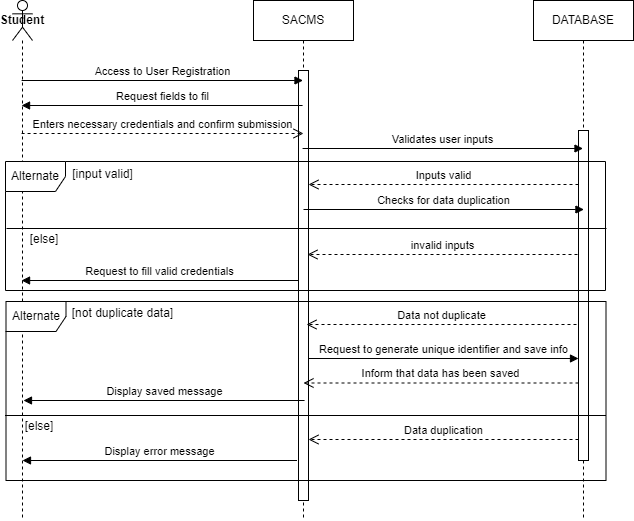

The diagram above was exported from draw.io. Its source (the exported page's mxGraphModel, read from the mxfile embedded in the PNG):
<mxGraphModel dx="651" dy="756" grid="1" gridSize="10" guides="1" tooltips="1" connect="1" arrows="1" fold="1" page="1" pageScale="1" pageWidth="827" pageHeight="1169" background="none" math="0" shadow="0">
  <root>
    <mxCell id="0" />
    <mxCell id="1" parent="0" />
    <mxCell id="_cAVVx4fnk7UdcvPeypw-1" value="&lt;b&gt;Student&lt;/b&gt;" style="shape=umlLifeline;perimeter=lifelinePerimeter;whiteSpace=wrap;html=1;container=1;dropTarget=0;collapsible=0;recursiveResize=0;outlineConnect=0;portConstraint=eastwest;newEdgeStyle={&quot;curved&quot;:0,&quot;rounded&quot;:0};participant=umlActor;" parent="1" vertex="1">
      <mxGeometry x="109" y="160" width="20" height="520" as="geometry" />
    </mxCell>
    <mxCell id="_cAVVx4fnk7UdcvPeypw-3" value="SACMS" style="shape=umlLifeline;perimeter=lifelinePerimeter;whiteSpace=wrap;html=1;container=1;dropTarget=0;collapsible=0;recursiveResize=0;outlineConnect=0;portConstraint=eastwest;newEdgeStyle={&quot;curved&quot;:0,&quot;rounded&quot;:0};" parent="1" vertex="1">
      <mxGeometry x="350" y="160" width="100" height="520" as="geometry" />
    </mxCell>
    <mxCell id="_cAVVx4fnk7UdcvPeypw-6" value="" style="html=1;points=[[0,0,0,0,5],[0,1,0,0,-5],[1,0,0,0,5],[1,1,0,0,-5]];perimeter=orthogonalPerimeter;outlineConnect=0;targetShapes=umlLifeline;portConstraint=eastwest;newEdgeStyle={&quot;curved&quot;:0,&quot;rounded&quot;:0};" parent="_cAVVx4fnk7UdcvPeypw-3" vertex="1">
      <mxGeometry x="45" y="70" width="10" height="430" as="geometry" />
    </mxCell>
    <mxCell id="_cAVVx4fnk7UdcvPeypw-4" value="DATABASE" style="shape=umlLifeline;perimeter=lifelinePerimeter;whiteSpace=wrap;html=1;container=1;dropTarget=0;collapsible=0;recursiveResize=0;outlineConnect=0;portConstraint=eastwest;newEdgeStyle={&quot;curved&quot;:0,&quot;rounded&quot;:0};" parent="1" vertex="1">
      <mxGeometry x="630" y="160" width="100" height="520" as="geometry" />
    </mxCell>
    <mxCell id="_cAVVx4fnk7UdcvPeypw-11" value="" style="html=1;points=[[0,0,0,0,5],[0,1,0,0,-5],[1,0,0,0,5],[1,1,0,0,-5]];perimeter=orthogonalPerimeter;outlineConnect=0;targetShapes=umlLifeline;portConstraint=eastwest;newEdgeStyle={&quot;curved&quot;:0,&quot;rounded&quot;:0};" parent="_cAVVx4fnk7UdcvPeypw-4" vertex="1">
      <mxGeometry x="45" y="130" width="10" height="330" as="geometry" />
    </mxCell>
    <mxCell id="_cAVVx4fnk7UdcvPeypw-7" value="Access to User Registration" style="html=1;verticalAlign=bottom;endArrow=block;curved=0;rounded=0;" parent="1" edge="1">
      <mxGeometry width="80" relative="1" as="geometry">
        <mxPoint x="118.07142857142844" y="240" as="sourcePoint" />
        <mxPoint x="399.5" y="240" as="targetPoint" />
      </mxGeometry>
    </mxCell>
    <mxCell id="_cAVVx4fnk7UdcvPeypw-8" value="Request fields to fil" style="html=1;verticalAlign=bottom;endArrow=block;curved=0;rounded=0;" parent="1" edge="1">
      <mxGeometry width="80" relative="1" as="geometry">
        <mxPoint x="399.07142857142844" y="265" as="sourcePoint" />
        <mxPoint x="118.07142857142856" y="265" as="targetPoint" />
      </mxGeometry>
    </mxCell>
    <mxCell id="_cAVVx4fnk7UdcvPeypw-9" value="Enters necessary credentials and confirm submission" style="html=1;verticalAlign=bottom;endArrow=open;dashed=1;endSize=8;curved=0;rounded=0;" parent="1" edge="1">
      <mxGeometry relative="1" as="geometry">
        <mxPoint x="118.07142857142844" y="293" as="sourcePoint" />
        <mxPoint x="400" y="293" as="targetPoint" />
      </mxGeometry>
    </mxCell>
    <mxCell id="_cAVVx4fnk7UdcvPeypw-23" value="Validates user inputs" style="html=1;verticalAlign=bottom;endArrow=block;curved=0;rounded=0;" parent="1" edge="1">
      <mxGeometry width="80" relative="1" as="geometry">
        <mxPoint x="399.07142857142844" y="308" as="sourcePoint" />
        <mxPoint x="679.5" y="308" as="targetPoint" />
      </mxGeometry>
    </mxCell>
    <mxCell id="_cAVVx4fnk7UdcvPeypw-24" value="Alternate" style="shape=umlFrame;whiteSpace=wrap;html=1;pointerEvents=0;" parent="1" vertex="1">
      <mxGeometry x="102" y="321" width="600" height="129" as="geometry" />
    </mxCell>
    <mxCell id="_cAVVx4fnk7UdcvPeypw-25" value="Inputs valid" style="html=1;verticalAlign=bottom;endArrow=open;dashed=1;endSize=8;curved=0;rounded=0;" parent="1" edge="1">
      <mxGeometry relative="1" as="geometry">
        <mxPoint x="675" y="344" as="sourcePoint" />
        <mxPoint x="405" y="344" as="targetPoint" />
      </mxGeometry>
    </mxCell>
    <mxCell id="_cAVVx4fnk7UdcvPeypw-26" value="[input valid]" style="text;html=1;strokeColor=none;fillColor=none;align=center;verticalAlign=middle;whiteSpace=wrap;rounded=0;" parent="1" vertex="1">
      <mxGeometry x="141" y="319" width="117" height="30" as="geometry" />
    </mxCell>
    <mxCell id="_cAVVx4fnk7UdcvPeypw-27" value="Request to fill valid credentials" style="html=1;verticalAlign=bottom;endArrow=block;curved=0;rounded=0;" parent="1" edge="1">
      <mxGeometry width="80" relative="1" as="geometry">
        <mxPoint x="395" y="440" as="sourcePoint" />
        <mxPoint x="118.07142857142844" y="440" as="targetPoint" />
      </mxGeometry>
    </mxCell>
    <mxCell id="_cAVVx4fnk7UdcvPeypw-28" value="" style="line;strokeWidth=1;fillColor=none;align=left;verticalAlign=middle;spacingTop=-1;spacingLeft=3;spacingRight=3;rotatable=0;labelPosition=right;points=[];portConstraint=eastwest;strokeColor=inherit;" parent="1" vertex="1">
      <mxGeometry x="103" y="384" width="600" height="8" as="geometry" />
    </mxCell>
    <mxCell id="_cAVVx4fnk7UdcvPeypw-29" value="[else]" style="text;html=1;strokeColor=none;fillColor=none;align=center;verticalAlign=middle;whiteSpace=wrap;rounded=0;" parent="1" vertex="1">
      <mxGeometry x="111" y="384" width="60" height="30" as="geometry" />
    </mxCell>
    <mxCell id="_cAVVx4fnk7UdcvPeypw-30" value="invalid inputs" style="html=1;verticalAlign=bottom;endArrow=open;dashed=1;endSize=8;curved=0;rounded=0;" parent="1" edge="1">
      <mxGeometry relative="1" as="geometry">
        <mxPoint x="674" y="414" as="sourcePoint" />
        <mxPoint x="404" y="414" as="targetPoint" />
      </mxGeometry>
    </mxCell>
    <mxCell id="_cAVVx4fnk7UdcvPeypw-31" value="Display saved message" style="html=1;verticalAlign=bottom;endArrow=block;curved=0;rounded=0;" parent="1" edge="1">
      <mxGeometry width="80" relative="1" as="geometry">
        <mxPoint x="401.07142857142844" y="560" as="sourcePoint" />
        <mxPoint x="120" y="560" as="targetPoint" />
      </mxGeometry>
    </mxCell>
    <mxCell id="_cAVVx4fnk7UdcvPeypw-34" value="Alternate" style="shape=umlFrame;whiteSpace=wrap;html=1;pointerEvents=0;" parent="1" vertex="1">
      <mxGeometry x="102.5" y="461" width="600" height="179" as="geometry" />
    </mxCell>
    <mxCell id="_cAVVx4fnk7UdcvPeypw-35" value="[not duplicate data]" style="text;html=1;strokeColor=none;fillColor=none;align=center;verticalAlign=middle;whiteSpace=wrap;rounded=0;" parent="1" vertex="1">
      <mxGeometry x="161.5" y="458" width="117" height="30" as="geometry" />
    </mxCell>
    <mxCell id="_cAVVx4fnk7UdcvPeypw-37" value="Checks for data duplication" style="html=1;verticalAlign=bottom;endArrow=block;curved=0;rounded=0;" parent="1" edge="1">
      <mxGeometry width="80" relative="1" as="geometry">
        <mxPoint x="400.00142857142845" y="369" as="sourcePoint" />
        <mxPoint x="680.43" y="369" as="targetPoint" />
      </mxGeometry>
    </mxCell>
    <mxCell id="_cAVVx4fnk7UdcvPeypw-38" value="Display error message" style="html=1;verticalAlign=bottom;endArrow=block;curved=0;rounded=0;" parent="1" edge="1">
      <mxGeometry width="80" relative="1" as="geometry">
        <mxPoint x="393.5" y="620" as="sourcePoint" />
        <mxPoint x="119" y="620" as="targetPoint" />
      </mxGeometry>
    </mxCell>
    <mxCell id="_cAVVx4fnk7UdcvPeypw-40" value="" style="line;strokeWidth=1;fillColor=none;align=left;verticalAlign=middle;spacingTop=-1;spacingLeft=3;spacingRight=3;rotatable=0;labelPosition=right;points=[];portConstraint=eastwest;strokeColor=inherit;" parent="1" vertex="1">
      <mxGeometry x="101.5" y="571" width="601" height="8" as="geometry" />
    </mxCell>
    <mxCell id="_cAVVx4fnk7UdcvPeypw-41" value="[else]" style="text;html=1;strokeColor=none;fillColor=none;align=center;verticalAlign=middle;whiteSpace=wrap;rounded=0;" parent="1" vertex="1">
      <mxGeometry x="105.5" y="571" width="60" height="30" as="geometry" />
    </mxCell>
    <mxCell id="sq-e1BK3eKVH9uliDZlL-1" value="Data not duplicate" style="html=1;verticalAlign=bottom;endArrow=open;dashed=1;endSize=8;curved=0;rounded=0;" edge="1" parent="1">
      <mxGeometry relative="1" as="geometry">
        <mxPoint x="673" y="484" as="sourcePoint" />
        <mxPoint x="403" y="484" as="targetPoint" />
      </mxGeometry>
    </mxCell>
    <mxCell id="sq-e1BK3eKVH9uliDZlL-3" value="Request to generate unique identifier and save info" style="html=1;verticalAlign=bottom;endArrow=block;curved=0;rounded=0;" edge="1" parent="1">
      <mxGeometry width="80" relative="1" as="geometry">
        <mxPoint x="405" y="518" as="sourcePoint" />
        <mxPoint x="675" y="518" as="targetPoint" />
      </mxGeometry>
    </mxCell>
    <mxCell id="sq-e1BK3eKVH9uliDZlL-4" value="Inform that data has been saved" style="html=1;verticalAlign=bottom;endArrow=open;dashed=1;endSize=8;curved=0;rounded=0;" edge="1" parent="1">
      <mxGeometry relative="1" as="geometry">
        <mxPoint x="675" y="542.5" as="sourcePoint" />
        <mxPoint x="400" y="542.5" as="targetPoint" />
      </mxGeometry>
    </mxCell>
    <mxCell id="sq-e1BK3eKVH9uliDZlL-5" value="Data duplication" style="html=1;verticalAlign=bottom;endArrow=open;dashed=1;endSize=8;curved=0;rounded=0;" edge="1" parent="1">
      <mxGeometry relative="1" as="geometry">
        <mxPoint x="675" y="599" as="sourcePoint" />
        <mxPoint x="405" y="599" as="targetPoint" />
      </mxGeometry>
    </mxCell>
  </root>
</mxGraphModel>